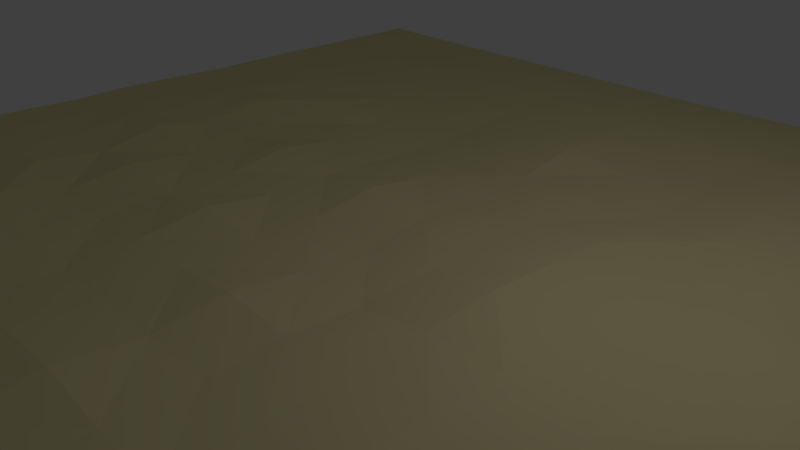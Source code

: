 # Source: Land.blend  (saved by Blender 2.79.0; exported with 4.5.12 LTS)
import bpy
from mathutils import Matrix  # noqa: F401  (used for matrix-valued properties, if any)

bpy.ops.wm.read_factory_settings(use_empty=True)
scene = bpy.context.scene
scene.name = 'Scene'

# ---- collections
col_collection_1 = bpy.data.collections.new('Collection 1'); scene.collection.children.link(col_collection_1)

# ---- materials (node trees are filled in below, after node groups)
mat_land = bpy.data.materials.new('Land')
mat_land.alpha_threshold = 0.0
mat_land.use_transparent_shadow = False
mat_land.diffuse_color = (0.8, 0.7266, 0.3894, 1.0)
mat_land.roughness = 0.5

# ---- material node trees

# ---- world
world_world = bpy.data.worlds.new('World'); scene.world = world_world
world_world.color = (0.05088, 0.05088, 0.05088)
world_world.use_sun_shadow = False
world_world.sun_shadow_jitter_overblur = 0.0
world_world.cycles.sampling_method = 'MANUAL'

# ---- cameras
cam_camera = bpy.data.cameras.new('Camera')
cam_camera.clip_end = 100.0
cam_camera.lens = 35.0
cam_camera.sensor_width = 32.0
cam_camera.sensor_height = 18.0
cam_camera.ortho_scale = 7.314
cam_camera.dof.focus_distance = 0.0
cam_camera.dof.aperture_fstop = 128.0

# ---- lights
light_lamp = bpy.data.lights.new('Lamp', 'POINT')
light_lamp.transmission_factor = 0.0
light_lamp.cutoff_distance = 30.0
light_lamp.energy = 100.0
light_lamp.shadow_buffer_clip_start = 1.001
light_lamp.shadow_soft_size = 0.1
light_lamp.shadow_maximum_resolution = 0.006
light_lamp.use_absolute_resolution = True

# ---- meshes
me_plane = bpy.data.meshes.new('Plane')
me_plane.from_pydata([(-1.0, -1.0, 0.0), (1.0, -1.0, 0.0), (-1.0, 1.0, 0.0), (1.0, 1.0, 0.0), (-1.0, 0.0, 0.006232), (1.0, 0.0, 1.172e-06), (-1.0, -0.5, 0.005564), (1.0, -0.5, 0.0), (1.0, 0.5, 0.004521), (-1.0, 0.5, 0.002175), (0.0, -1.0, 0.0), (0.0, 1.0, 0.005016), (0.0, 0.0, 0.01087), (0.0, -0.5, 0.03683), (0.0, 0.5, 0.03852), (0.5, -1.0, 0.001834), (0.5, 1.0, 0.002526), (0.5, 0.0, 0.01758), (0.5, -0.5, 0.01959), (0.5, 0.5, 0.04296), (-0.5, 1.0, 0.001956), (-0.5, 0.0, 0.01902), (-0.5, -0.5, 0.04504), (-0.5, 0.5, 0.0222), (-0.5, -1.0, 0.0), (-1.0, -0.75, 0.005564), (1.0, -0.75, 0.0), (0.0, -0.75, 0.0192), (0.5, -0.75, 0.01787), (-0.5, -0.75, 0.01971), (1.0, -0.25, 0.0), (-1.0, -0.25, 0.01173), (0.0, -0.25, 0.03484), (0.5, -0.25, 0.02717), (-0.5, -0.25, 0.01979), (-1.0, 0.2371, 0.006232), (1.0, 0.2371, 0.004521), (0.0, 0.2371, 0.0152), (0.5, 0.2371, 0.02119), (-0.5, 0.2371, 0.01902), (1.0, 0.75, 0.0), (-1.0, 0.75, 0.001106), (0.0, 0.75, 0.03014), (0.5, 0.75, 0.02891), (-0.5, 0.75, 0.01545), (0.7588, -1.0, 0.0), (0.7588, 1.0, 0.0), (0.7588, 0.0, 0.01055), (0.7588, -0.5, 0.0), (0.7588, 0.5, 0.02358), (0.7588, -0.75, 0.0), (0.7588, -0.25, 0.0), (0.7588, 0.2371, 0.02222), (0.7588, 0.75, 0.005187), (0.25, 1.0, 0.01136), (0.25, 0.0, 0.04322), (0.25, -0.5, 0.02158), (0.25, 0.5, 0.01883), (0.25, -1.0, 0.001834), (0.25, -0.75, 0.01855), (0.25, -0.25, 0.031), (0.25, 0.2371, 0.02999), (0.25, 0.75, 0.02671), (-0.25, -1.0, 0.0), (-0.25, 1.0, 0.002997), (-0.25, 0.0, 0.01787), (-0.25, -0.5, 0.01585), (-0.25, 0.5, 0.006817), (-0.25, -0.75, 0.01563), (-0.25, -0.25, 0.01993), (-0.25, 0.2371, 0.01087), (-0.25, 0.75, 0.02316), (-0.75, 1.0, 0.0), (-0.75, 0.0, 0.02703), (-0.75, -0.5, 0.01567), (-0.75, 0.5, 0.02002), (-0.75, -1.0, 0.002042), (-0.75, -0.75, 0.01248), (-0.75, -0.25, 0.0295), (-0.75, 0.2371, 0.02703), (-0.75, 0.75, 0.0112), (0.125, 1.0, 0.008627), (0.125, 0.0, 0.02073), (0.125, -0.5, 0.02085), (0.125, 0.5, 0.02177), (0.125, -0.75, 0.0192), (0.125, -0.25, 0.02457), (0.125, 0.2371, 0.01997), (0.125, 0.75, 0.02676), (0.125, -1.0, 0.0), (-0.125, -1.0, 0.0), (-0.125, 1.0, 0.003281), (-0.125, 0.0, 0.01904), (-0.125, -0.5, 0.02617), (-0.125, 0.5, 0.02112), (-0.125, -0.75, 0.01883), (-0.125, -0.25, 0.01886), (-0.125, 0.2371, 0.01904), (-0.125, 0.75, 0.02923), (-0.375, 1.0, 0.002385), (-0.375, 0.0, 0.01904), (-0.375, -0.5, 0.0299), (-0.375, 0.5, 0.0129), (-0.375, -0.75, 0.01675), (-0.375, -0.25, 0.01284), (-0.375, 0.2371, 0.01904), (-0.375, 0.75, 0.01993), (-0.375, -1.0, 0.0), (-0.625, -1.0, 0.0009834), (-0.625, 1.0, 0.0009419), (-0.625, 0.0, 0.04098), (-0.625, -0.5, 0.02811), (-0.625, 0.5, 0.02372), (-0.625, -0.75, 0.02292), (-0.625, -0.25, 0.03683), (-0.625, 0.2371, 0.04098), (-0.625, 0.75, 0.01412), (-0.875, 1.0, 0.0), (-0.875, 0.0, 0.01299), (-0.875, -0.5, 0.00822), (-0.875, 0.5, 0.01228), (-0.875, -0.75, 0.00822), (-0.875, -0.25, 0.0211), (-0.875, 0.2371, 0.01299), (-0.875, 0.75, 0.006257), (-0.875, -1.0, 0.0009834), (0.375, -1.0, 0.003818), (0.375, 1.0, 0.009553), (0.375, 0.0, 0.02912), (0.375, -0.5, 0.03018), (0.375, 0.5, 0.03382), (0.375, -0.75, 0.03484), (0.375, -0.25, 0.04106), (0.375, 0.2371, 0.02171), (0.375, 0.75, 0.03287), (0.6294, 1.0, 0.0), (0.6294, 0.0, 0.01599), (0.6294, -0.5, 0.002618), (0.6294, 0.5, 0.03384), (0.6294, -0.75, 0.003486), (0.6294, -0.25, 0.006121), (0.6294, 0.2371, 0.01744), (0.6294, 0.75, 0.01612), (0.6294, -1.0, 0.0), (0.8794, -1.0, 0.0), (0.8794, 1.0, 0.0), (0.8794, 0.0, 0.002678), (0.8794, -0.5, 0.0), (0.8794, 0.5, 0.01581), (0.8794, -0.75, 0.0), (0.8794, -0.25, 0.0), (0.8794, 0.2371, 0.01581), (0.8794, 0.75, 0.001956), (-1.0, -0.8695, 0.001138), (1.0, -0.8695, 0.0), (0.0, -0.8695, 0.001183), (0.5, -0.8695, 0.01081), (-0.5, -0.8695, 0.002062), (0.7588, -0.8695, 0.0), (0.25, -0.8695, 0.01081), (-0.25, -0.8695, 0.001007), (-0.75, -0.8695, 0.008486), (0.125, -0.8695, 0.003162), (-0.125, -0.8695, 0.001184), (-0.375, -0.8695, 0.001007), (-0.625, -0.8695, 0.006772), (-0.875, -0.8695, 0.005765), (0.375, -0.8695, 0.01887), (0.6294, -0.8695, 0.001745), (0.8794, -0.8695, 0.0), (1.0, -0.625, 0.0), (0.0, -0.625, 0.01953), (0.5, -0.625, 0.01321), (-0.5, -0.625, 0.02501), (-1.0, -0.625, 0.00822), (0.7588, -0.625, 0.0), (0.25, -0.625, 0.01321), (-0.25, -0.625, 0.01077), (-0.75, -0.625, 0.01005), (0.125, -0.625, 0.01115), (-0.125, -0.625, 0.01675), (-0.375, -0.625, 0.01931), (-0.625, -0.625, 0.01758), (-0.875, -0.625, 0.01186), (0.375, -0.625, 0.0239), (0.6294, -0.625, 0.001614), (0.8794, -0.625, 0.0), (-1.0, -0.3699, 0.009428), (1.0, -0.3699, 0.0), (0.0, -0.3699, 0.01971), (0.5, -0.3699, 0.02718), (-0.5, -0.3699, 0.04109), (0.7588, -0.3699, 0.0), (0.25, -0.3699, 0.02915), (-0.25, -0.3699, 0.0123), (-0.75, -0.3699, 0.02019), (0.125, -0.3699, 0.0175), (-0.125, -0.3699, 0.01622), (-0.375, -0.3699, 0.02596), (-0.625, -0.3699, 0.02506), (-0.875, -0.3699, 0.01624), (0.375, -0.3699, 0.03922), (0.6294, -0.3699, 0.006128), (0.8794, -0.3699, 0.0), (1.0, -0.125, 0.0), (0.0, -0.125, 0.01787), (0.5, -0.125, 0.02223), (-0.5, -0.125, 0.03484), (-1.0, -0.125, 0.009959), (0.7588, -0.125, 0.002059), (0.25, -0.125, 0.03619), (-0.25, -0.125, 0.03484), (-0.75, -0.125, 0.02036), (0.125, -0.125, 0.01366), (-0.125, -0.125, 0.01787), (-0.375, -0.125, 0.01787), (-0.625, -0.125, 0.02004), (-0.875, -0.125, 0.01682), (0.375, -0.125, 0.03759), (0.6294, -0.125, 0.007152), (0.8794, -0.125, 0.0), (-1.0, 0.1186, 0.008834), (1.0, 0.1186, 0.002501), (0.0, 0.1186, 0.02012), (0.5, 0.1186, 0.01926), (-0.5, 0.1186, 0.02006), (0.7588, 0.1186, 0.01599), (0.25, 0.1186, 0.03705), (-0.25, 0.1186, 0.01787), (-0.75, 0.1186, 0.02361), (0.125, 0.1186, 0.02316), (-0.125, 0.1186, 0.03484), (-0.375, 0.1186, 0.03484), (-0.625, 0.1186, 0.02786), (-0.875, 0.1186, 0.01474), (0.375, 0.1186, 0.02658), (0.6294, 0.1186, 0.02222), (0.8794, 0.1186, 0.01118), (1.0, 0.3763, 0.004521), (0.0, 0.3763, 0.01976), (0.5, 0.3763, 0.03134), (-0.5, 0.3763, 0.03699), (-1.0, 0.3763, 0.002182), (0.7588, 0.3763, 0.02222), (0.25, 0.3763, 0.01931), (-0.25, 0.3763, 0.003818), (-0.75, 0.3763, 0.02451), (0.125, 0.3763, 0.02118), (-0.125, 0.3763, 0.01052), (-0.375, 0.3763, 0.01787), (-0.625, 0.3763, 0.02782), (-0.875, 0.3763, 0.01144), (0.375, 0.3763, 0.02858), (0.6294, 0.3763, 0.02121), (0.8794, 0.3763, 0.01581), (-1.0, 0.625, 0.002296), (1.0, 0.625, 0.002316), (0.0, 0.625, 0.03457), (0.5, 0.625, 0.04121), (-0.5, 0.625, 0.01552), (0.7588, 0.625, 0.01847), (0.25, 0.625, 0.01955), (-0.25, 0.625, 0.01668), (-0.75, 0.625, 0.01653), (0.125, 0.625, 0.02335), (-0.125, 0.625, 0.02894), (-0.375, 0.625, 0.0154), (-0.625, 0.625, 0.01756), (-0.875, 0.625, 0.01034), (0.375, 0.625, 0.03324), (0.6294, 0.625, 0.03106), (0.8794, 0.625, 0.01073), (1.0, 0.875, 0.0), (0.0, 0.875, 0.0193), (0.5, 0.875, 0.01371), (-0.5, 0.875, 0.00932), (-1.0, 0.875, 0.0), (0.7588, 0.875, 0.0), (0.25, 0.875, 0.02382), (-0.25, 0.875, 0.01485), (-0.75, 0.875, 0.003238), (0.125, 0.875, 0.02176), (-0.125, 0.875, 0.01857), (-0.375, 0.875, 0.0135), (-0.625, 0.875, 0.006435), (-0.875, 0.875, 0.001106), (0.375, 0.875, 0.02294), (0.6294, 0.875, 0.002828), (0.8794, 0.875, 0.0)], [], [(272, 145, 288), (220, 5, 146), (170, 147, 186), (238, 148, 254), (239, 94, 248), (171, 93, 180), (205, 92, 214), (282, 11, 91), (240, 130, 252), (184, 18, 129), (206, 128, 218), (274, 127, 286), (284, 20, 109), (216, 21, 110), (173, 111, 182), (250, 23, 112), (165, 29, 113), (167, 28, 131), (155, 95, 163), (154, 149, 169), (191, 114, 199), (201, 33, 132), (189, 96, 197), (188, 150, 203), (233, 39, 115), (224, 133, 235), (223, 97, 231), (237, 36, 151), (259, 116, 267), (269, 43, 134), (265, 42, 98), (256, 152, 271), (260, 142, 270), (236, 52, 141), (192, 140, 202), (168, 50, 139), (253, 49, 138), (185, 48, 137), (219, 47, 136), (277, 135, 287), (264, 62, 88), (230, 61, 87), (193, 86, 196), (159, 85, 162), (281, 54, 81), (210, 82, 213), (176, 83, 179), (247, 57, 84), (262, 106, 266), (228, 105, 232), (194, 104, 198), (164, 68, 103), (283, 64, 99), (215, 65, 100), (181, 66, 101), (245, 102, 249), (268, 80, 124), (229, 123, 234), (195, 122, 200), (161, 121, 166), (251, 75, 120), (178, 119, 183), (212, 118, 217), (285, 72, 117), (239, 84, 14), (171, 83, 13), (213, 12, 205), (273, 81, 11), (162, 27, 155), (189, 86, 32), (223, 87, 37), (264, 42, 257), (265, 71, 262), (228, 97, 70), (197, 69, 194), (163, 68, 160), (279, 91, 64), (214, 65, 211), (180, 66, 177), (248, 67, 245), (249, 23, 241), (173, 101, 22), (215, 21, 207), (275, 99, 20), (157, 103, 29), (198, 34, 191), (225, 105, 39), (266, 44, 259), (263, 116, 80), (233, 79, 229), (199, 78, 195), (165, 77, 161), (246, 112, 75), (182, 74, 178), (216, 73, 212), (280, 109, 72), (276, 117, 2), (208, 118, 4), (174, 119, 6), (251, 9, 242), (166, 25, 153), (200, 31, 187), (221, 123, 35), (255, 124, 41), (269, 62, 261), (235, 61, 227), (201, 60, 193), (167, 59, 159), (286, 54, 278), (218, 55, 210), (184, 56, 176), (252, 57, 244), (287, 16, 274), (206, 136, 17), (172, 137, 18), (240, 138, 19), (156, 139, 28), (202, 33, 190), (236, 38, 224), (270, 43, 258), (271, 53, 260), (226, 151, 52), (203, 51, 192), (169, 50, 158), (243, 148, 49), (186, 48, 175), (209, 146, 47), (288, 46, 277), (144, 158, 45), (15, 168, 156), (126, 159, 58), (125, 153, 0), (76, 165, 161), (24, 164, 157), (90, 160, 63), (89, 155, 10), (76, 166, 125), (63, 164, 107), (58, 162, 89), (143, 158, 168), (1, 169, 144), (90, 155, 163), (126, 156, 167), (108, 157, 165), (149, 175, 50), (139, 172, 28), (59, 184, 176), (121, 174, 25), (77, 182, 178), (29, 181, 173), (68, 180, 177), (85, 171, 27), (77, 183, 121), (68, 181, 103), (85, 176, 179), (50, 185, 139), (113, 173, 182), (28, 184, 131), (95, 171, 180), (26, 186, 149), (147, 192, 48), (18, 202, 190), (129, 193, 56), (119, 187, 6), (111, 195, 74), (101, 191, 22), (66, 197, 194), (83, 189, 13), (74, 200, 119), (66, 198, 101), (56, 196, 83), (137, 192, 202), (7, 203, 147), (93, 189, 197), (129, 190, 201), (111, 191, 199), (51, 220, 209), (140, 206, 33), (132, 210, 60), (31, 217, 208), (78, 216, 212), (34, 215, 207), (69, 214, 211), (86, 205, 32), (122, 212, 217), (69, 215, 104), (86, 210, 213), (140, 209, 219), (34, 216, 114), (33, 218, 132), (96, 205, 214), (30, 220, 150), (47, 237, 226), (136, 224, 17), (128, 227, 55), (118, 221, 4), (73, 233, 229), (100, 225, 21), (92, 228, 65), (82, 223, 12), (118, 229, 234), (100, 228, 232), (82, 227, 230), (136, 226, 236), (146, 222, 237), (92, 223, 231), (17, 235, 128), (21, 233, 110), (151, 243, 52), (38, 253, 240), (61, 252, 244), (35, 251, 242), (79, 250, 246), (39, 249, 241), (70, 248, 245), (87, 239, 37), (123, 246, 251), (70, 249, 105), (87, 244, 247), (52, 253, 141), (115, 241, 250), (38, 252, 133), (97, 239, 248), (36, 254, 151), (148, 260, 49), (138, 258, 19), (130, 261, 57), (9, 268, 255), (75, 267, 263), (102, 259, 23), (94, 262, 67), (84, 257, 14), (120, 263, 268), (102, 262, 266), (84, 261, 264), (49, 270, 138), (8, 271, 148), (14, 265, 94), (130, 258, 269), (23, 267, 112), (152, 277, 53), (142, 274, 43), (62, 286, 278), (41, 285, 276), (80, 284, 280), (44, 283, 275), (71, 282, 279), (88, 273, 42), (124, 280, 285), (106, 279, 283), (88, 278, 281), (53, 287, 142), (116, 275, 284), (43, 286, 134), (98, 273, 282), (40, 288, 152), (272, 3, 145), (220, 204, 5), (170, 7, 147), (238, 8, 148), (239, 14, 94), (171, 13, 93), (205, 12, 92), (282, 273, 11), (240, 19, 130), (184, 172, 18), (206, 17, 128), (274, 16, 127), (284, 275, 20), (216, 207, 21), (173, 22, 111), (250, 241, 23), (165, 157, 29), (167, 156, 28), (155, 27, 95), (154, 26, 149), (191, 34, 114), (201, 190, 33), (189, 32, 96), (188, 30, 150), (233, 225, 39), (224, 38, 133), (223, 37, 97), (237, 222, 36), (259, 44, 116), (269, 258, 43), (265, 257, 42), (256, 40, 152), (260, 53, 142), (236, 226, 52), (192, 51, 140), (168, 158, 50), (253, 243, 49), (185, 175, 48), (219, 209, 47), (277, 46, 135), (264, 261, 62), (230, 227, 61), (193, 60, 86), (159, 59, 85), (281, 278, 54), (210, 55, 82), (176, 56, 83), (247, 244, 57), (262, 71, 106), (228, 70, 105), (194, 69, 104), (164, 160, 68), (283, 279, 64), (215, 211, 65), (181, 177, 66), (245, 67, 102), (268, 263, 80), (229, 79, 123), (195, 78, 122), (161, 77, 121), (251, 246, 75), (178, 74, 119), (212, 73, 118), (285, 280, 72), (239, 247, 84), (171, 179, 83), (213, 82, 12), (273, 281, 81), (162, 85, 27), (189, 196, 86), (223, 230, 87), (264, 88, 42), (265, 98, 71), (228, 231, 97), (197, 96, 69), (163, 95, 68), (279, 282, 91), (214, 92, 65), (180, 93, 66), (248, 94, 67), (249, 102, 23), (173, 181, 101), (215, 100, 21), (275, 283, 99), (157, 164, 103), (198, 104, 34), (225, 232, 105), (266, 106, 44), (263, 267, 116), (233, 115, 79), (199, 114, 78), (165, 113, 77), (246, 250, 112), (182, 111, 74), (216, 110, 73), (280, 284, 109), (276, 285, 117), (208, 217, 118), (174, 183, 119), (251, 120, 9), (166, 121, 25), (200, 122, 31), (221, 234, 123), (255, 268, 124), (269, 134, 62), (235, 133, 61), (201, 132, 60), (167, 131, 59), (286, 127, 54), (218, 128, 55), (184, 129, 56), (252, 130, 57), (287, 135, 16), (206, 219, 136), (172, 185, 137), (240, 253, 138), (156, 168, 139), (202, 140, 33), (236, 141, 38), (270, 142, 43), (271, 152, 53), (226, 237, 151), (203, 150, 51), (169, 149, 50), (243, 254, 148), (186, 147, 48), (209, 220, 146), (288, 145, 46), (144, 169, 158), (15, 143, 168), (126, 167, 159), (125, 166, 153), (76, 108, 165), (24, 107, 164), (90, 163, 160), (89, 162, 155), (76, 161, 166), (63, 160, 164), (58, 159, 162), (143, 45, 158), (1, 154, 169), (90, 10, 155), (126, 15, 156), (108, 24, 157), (149, 186, 175), (139, 185, 172), (59, 131, 184), (121, 183, 174), (77, 113, 182), (29, 103, 181), (68, 95, 180), (85, 179, 171), (77, 178, 183), (68, 177, 181), (85, 59, 176), (50, 175, 185), (113, 29, 173), (28, 172, 184), (95, 27, 171), (26, 170, 186), (147, 203, 192), (18, 137, 202), (129, 201, 193), (119, 200, 187), (111, 199, 195), (101, 198, 191), (66, 93, 197), (83, 196, 189), (74, 195, 200), (66, 194, 198), (56, 193, 196), (137, 48, 192), (7, 188, 203), (93, 13, 189), (129, 18, 190), (111, 22, 191), (51, 150, 220), (140, 219, 206), (132, 218, 210), (31, 122, 217), (78, 114, 216), (34, 104, 215), (69, 96, 214), (86, 213, 205), (122, 78, 212), (69, 211, 215), (86, 60, 210), (140, 51, 209), (34, 207, 216), (33, 206, 218), (96, 32, 205), (30, 204, 220), (47, 146, 237), (136, 236, 224), (128, 235, 227), (118, 234, 221), (73, 110, 233), (100, 232, 225), (92, 231, 228), (82, 230, 223), (118, 73, 229), (100, 65, 228), (82, 55, 227), (136, 47, 226), (146, 5, 222), (92, 12, 223), (17, 224, 235), (21, 225, 233), (151, 254, 243), (38, 141, 253), (61, 133, 252), (35, 123, 251), (79, 115, 250), (39, 105, 249), (70, 97, 248), (87, 247, 239), (123, 79, 246), (70, 245, 249), (87, 61, 244), (52, 243, 253), (115, 39, 241), (38, 240, 252), (97, 37, 239), (36, 238, 254), (148, 271, 260), (138, 270, 258), (130, 269, 261), (9, 120, 268), (75, 112, 267), (102, 266, 259), (94, 265, 262), (84, 264, 257), (120, 75, 263), (102, 67, 262), (84, 57, 261), (49, 260, 270), (8, 256, 271), (14, 257, 265), (130, 19, 258), (23, 259, 267), (152, 288, 277), (142, 287, 274), (62, 134, 286), (41, 124, 285), (80, 116, 284), (44, 106, 283), (71, 98, 282), (88, 281, 273), (124, 80, 280), (106, 71, 279), (88, 62, 278), (53, 277, 287), (116, 44, 275), (43, 274, 286), (98, 42, 273), (40, 272, 288)])
me_plane.materials.append(mat_land)
me_plane.use_remesh_preserve_volume = False
me_plane.use_remesh_preserve_attributes = False
me_plane.use_mirror_vertex_groups = False
me_plane.update()

# ---- objects
ob_plane = bpy.data.objects.new('Plane', me_plane)
ob_lamp = bpy.data.objects.new('Lamp', light_lamp)
ob_camera = bpy.data.objects.new('Camera', cam_camera)

# ---- transforms, parenting, visibility, modifiers, constraints
ob_plane.location = (0.0, 0.0, 0.0)
ob_plane.scale = (8.4, 8.4, 8.4)
ob_plane.lineart.crease_threshold = 0.0
ob_lamp.location = (4.076, 1.005, 5.904)
ob_lamp.rotation_euler = (0.6503, 0.05522, 1.866)
ob_lamp.lock_rotations_4d = False
ob_lamp.empty_display_type = 'ARROWS'
ob_lamp.color = (0.0, 0.0, 0.0, 0.0)
ob_lamp.lineart.crease_threshold = 0.0
ob_camera.location = (7.481, -6.508, 5.344)
ob_camera.rotation_euler = (1.109, 0.0, 0.8149)
ob_camera.lock_rotations_4d = False
ob_camera.empty_display_type = 'ARROWS'
ob_camera.color = (0.0, 0.0, 0.0, 0.0)
ob_camera.display_type = 'WIRE'
ob_camera.lineart.crease_threshold = 0.0

# ---- collection membership
col_collection_1.objects.link(ob_plane)
col_collection_1.objects.link(ob_lamp)
col_collection_1.objects.link(ob_camera)

# ---- scene / render settings (as saved in the file)
scene.camera = ob_camera
scene.frame_start = 1; scene.frame_end = 250; scene.frame_set(1)
scene.render.engine = 'BLENDER_EEVEE_NEXT'
scene.render.resolution_percentage = 50
scene.render.dither_intensity = 0.0
scene.cycles.use_denoising = False
scene.cycles.samples = 128
scene.cycles.sampling_pattern = 'TABULATED_SOBOL'
scene.cycles.use_adaptive_sampling = False
scene.cycles.use_light_tree = False
scene.cycles.blur_glossy = 0.0
scene.cycles.sample_clamp_indirect = 0.0
scene.view_settings.view_transform = 'Standard'
bpy.context.view_layer.update()

